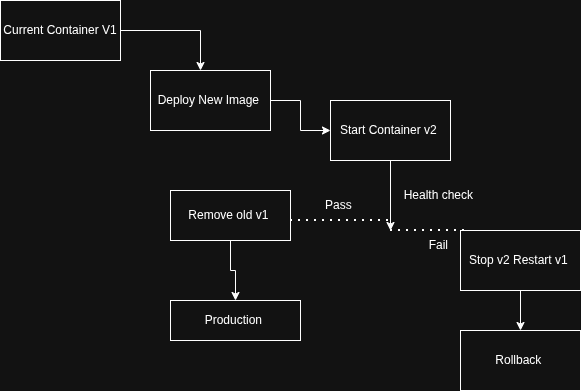

The diagram above was exported from draw.io. Its source (the exported page's mxGraphModel, read from the mxfile embedded in the PNG):
<mxGraphModel dx="860" dy="513" grid="1" gridSize="10" guides="1" tooltips="1" connect="1" arrows="1" fold="1" page="1" pageScale="1" pageWidth="850" pageHeight="1100" math="0" shadow="0">
  <root>
    <mxCell id="0" />
    <mxCell id="1" parent="0" />
    <mxCell id="-TWcisgzUU6QyiDpcaR8-2" edge="1" parent="1" source="-TWcisgzUU6QyiDpcaR8-1" style="edgeStyle=orthogonalEdgeStyle;rounded=0;orthogonalLoop=1;jettySize=auto;html=1;exitX=1;exitY=0.5;exitDx=0;exitDy=0;">
      <mxGeometry relative="1" as="geometry">
        <mxPoint x="230" y="80" as="targetPoint" />
      </mxGeometry>
    </mxCell>
    <mxCell id="-TWcisgzUU6QyiDpcaR8-1" parent="1" style="rounded=0;whiteSpace=wrap;html=1;fillColor=none;" value="Current Container V1" vertex="1">
      <mxGeometry height="60" width="120" x="30" y="10" as="geometry" />
    </mxCell>
    <mxCell id="-TWcisgzUU6QyiDpcaR8-4" edge="1" parent="1" source="-TWcisgzUU6QyiDpcaR8-3" style="edgeStyle=orthogonalEdgeStyle;rounded=0;orthogonalLoop=1;jettySize=auto;html=1;exitX=1;exitY=0.5;exitDx=0;exitDy=0;" target="-TWcisgzUU6QyiDpcaR8-5">
      <mxGeometry relative="1" as="geometry">
        <mxPoint x="390" y="140" as="targetPoint" />
      </mxGeometry>
    </mxCell>
    <mxCell id="-TWcisgzUU6QyiDpcaR8-3" parent="1" style="rounded=0;whiteSpace=wrap;html=1;fillColor=none;" value="Deploy New Image&amp;nbsp;" vertex="1">
      <mxGeometry height="60" width="120" x="180" y="80" as="geometry" />
    </mxCell>
    <mxCell id="-TWcisgzUU6QyiDpcaR8-6" edge="1" parent="1" source="-TWcisgzUU6QyiDpcaR8-5" style="edgeStyle=orthogonalEdgeStyle;rounded=0;orthogonalLoop=1;jettySize=auto;html=1;exitX=0.5;exitY=1;exitDx=0;exitDy=0;">
      <mxGeometry relative="1" as="geometry">
        <mxPoint x="420" y="240" as="targetPoint" />
      </mxGeometry>
    </mxCell>
    <mxCell id="-TWcisgzUU6QyiDpcaR8-5" parent="1" style="rounded=0;whiteSpace=wrap;html=1;fillColor=none;" value="Start Container v2&amp;nbsp;" vertex="1">
      <mxGeometry height="60" width="120" x="360" y="110" as="geometry" />
    </mxCell>
    <mxCell id="-TWcisgzUU6QyiDpcaR8-7" parent="1" style="text;html=1;whiteSpace=wrap;strokeColor=none;fillColor=none;align=center;verticalAlign=middle;rounded=0;" value="Health check&amp;nbsp;" vertex="1">
      <mxGeometry height="30" width="120" x="410" y="190" as="geometry" />
    </mxCell>
    <mxCell id="-TWcisgzUU6QyiDpcaR8-8" edge="1" parent="1" style="endArrow=none;dashed=1;html=1;dashPattern=1 3;strokeWidth=2;rounded=0;" value="">
      <mxGeometry height="50" relative="1" width="50" as="geometry">
        <mxPoint x="320" y="230" as="sourcePoint" />
        <mxPoint x="420" y="230" as="targetPoint" />
      </mxGeometry>
    </mxCell>
    <mxCell id="-TWcisgzUU6QyiDpcaR8-9" edge="1" parent="1" style="endArrow=none;dashed=1;html=1;dashPattern=1 3;strokeWidth=2;rounded=0;" value="">
      <mxGeometry height="50" relative="1" width="50" as="geometry">
        <mxPoint x="420" y="240" as="sourcePoint" />
        <mxPoint x="500" y="240" as="targetPoint" />
      </mxGeometry>
    </mxCell>
    <mxCell id="-TWcisgzUU6QyiDpcaR8-11" parent="1" style="text;html=1;whiteSpace=wrap;strokeColor=none;fillColor=none;align=center;verticalAlign=middle;rounded=0;" value="Pass&amp;nbsp;" vertex="1">
      <mxGeometry height="30" width="60" x="340" y="200" as="geometry" />
    </mxCell>
    <mxCell id="-TWcisgzUU6QyiDpcaR8-12" parent="1" style="text;html=1;whiteSpace=wrap;strokeColor=none;fillColor=none;align=center;verticalAlign=middle;rounded=0;" value="Fail&amp;nbsp;" vertex="1">
      <mxGeometry height="30" width="60" x="440" y="240" as="geometry" />
    </mxCell>
    <mxCell id="-TWcisgzUU6QyiDpcaR8-14" edge="1" parent="1" source="-TWcisgzUU6QyiDpcaR8-13" style="edgeStyle=orthogonalEdgeStyle;rounded=0;orthogonalLoop=1;jettySize=auto;html=1;exitX=0.5;exitY=1;exitDx=0;exitDy=0;" target="-TWcisgzUU6QyiDpcaR8-15">
      <mxGeometry relative="1" as="geometry">
        <mxPoint x="260" y="320" as="targetPoint" />
      </mxGeometry>
    </mxCell>
    <mxCell id="-TWcisgzUU6QyiDpcaR8-13" parent="1" style="rounded=0;whiteSpace=wrap;html=1;fillColor=none;" value="Remove old v1&amp;nbsp;" vertex="1">
      <mxGeometry height="50" width="120" x="200" y="200" as="geometry" />
    </mxCell>
    <mxCell id="-TWcisgzUU6QyiDpcaR8-15" parent="1" style="rounded=0;whiteSpace=wrap;html=1;fillColor=none;" value="Production&amp;nbsp;" vertex="1">
      <mxGeometry height="40" width="130" x="200" y="310" as="geometry" />
    </mxCell>
    <mxCell id="-TWcisgzUU6QyiDpcaR8-17" edge="1" parent="1" source="-TWcisgzUU6QyiDpcaR8-16" style="edgeStyle=orthogonalEdgeStyle;rounded=0;orthogonalLoop=1;jettySize=auto;html=1;exitX=0.5;exitY=1;exitDx=0;exitDy=0;" target="-TWcisgzUU6QyiDpcaR8-18">
      <mxGeometry relative="1" as="geometry">
        <mxPoint x="550" y="350" as="targetPoint" />
      </mxGeometry>
    </mxCell>
    <mxCell id="-TWcisgzUU6QyiDpcaR8-16" parent="1" style="rounded=0;whiteSpace=wrap;html=1;fillColor=none;" value="Stop v2 Restart v1&amp;nbsp;" vertex="1">
      <mxGeometry height="60" width="120" x="490" y="240" as="geometry" />
    </mxCell>
    <mxCell id="-TWcisgzUU6QyiDpcaR8-18" parent="1" style="rounded=0;whiteSpace=wrap;html=1;fillColor=none;" value="Rollback&amp;nbsp;" vertex="1">
      <mxGeometry height="60" width="120" x="490" y="340" as="geometry" />
    </mxCell>
  </root>
</mxGraphModel>